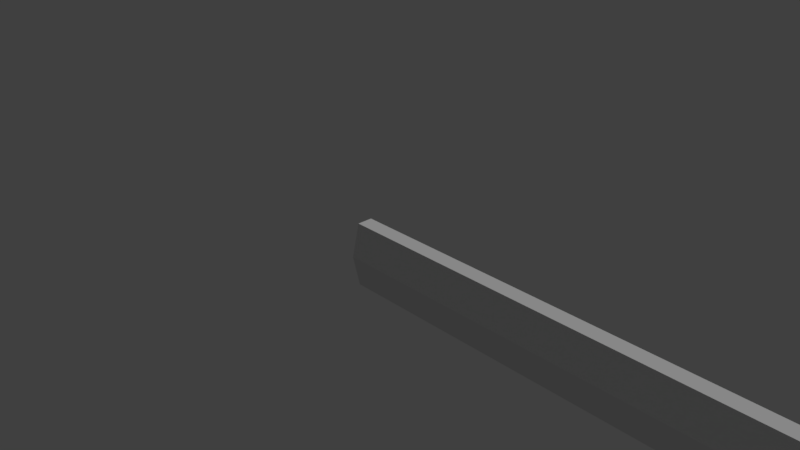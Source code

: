 # Source: extremelyHeavyHammer.blend  (saved by Blender 2.79.0; exported with 4.5.12 LTS)
import bpy
from mathutils import Matrix  # noqa: F401  (used for matrix-valued properties, if any)

bpy.ops.wm.read_factory_settings(use_empty=True)
scene = bpy.context.scene
scene.name = 'Scene'

# ---- collections
col_collection_1 = bpy.data.collections.new('Collection 1'); scene.collection.children.link(col_collection_1)

# ---- materials (node trees are filled in below, after node groups)
mat_material_003 = bpy.data.materials.new('Material.003')
mat_material_003.alpha_threshold = 0.0
mat_material_003.use_transparent_shadow = False
mat_material_003.roughness = 0.5
mat_material_001 = bpy.data.materials.new('Material.001')
mat_material_001.alpha_threshold = 0.0
mat_material_001.use_transparent_shadow = False
mat_material_001.roughness = 0.5
mat_material_002 = bpy.data.materials.new('Material.002')
mat_material_002.alpha_threshold = 0.0
mat_material_002.use_transparent_shadow = False
mat_material_002.roughness = 0.5

# ---- material node trees

# ---- world
world_world = bpy.data.worlds.new('World'); scene.world = world_world
world_world.color = (0.05088, 0.05088, 0.05088)
world_world.use_sun_shadow = False
world_world.sun_shadow_jitter_overblur = 0.0
world_world.cycles.sampling_method = 'MANUAL'

# ---- cameras
cam_camera = bpy.data.cameras.new('Camera')
cam_camera.clip_end = 100.0
cam_camera.lens = 35.0
cam_camera.sensor_width = 32.0
cam_camera.sensor_height = 18.0
cam_camera.ortho_scale = 7.314
cam_camera.dof.focus_distance = 0.0
cam_camera.dof.aperture_fstop = 128.0

# ---- lights
light_lamp = bpy.data.lights.new('Lamp', 'SUN')
light_lamp.transmission_factor = 0.0
light_lamp.cutoff_distance = 30.0
light_lamp.angle = 0.1993
light_lamp.energy = 1.0
light_lamp.shadow_buffer_clip_start = 1.001
light_lamp.shadow_soft_size = 0.1
light_lamp.shadow_cascade_max_distance = 1000.0

# ---- meshes
me_cylinder_001 = bpy.data.meshes.new('Cylinder.001')
me_cylinder_001.from_pydata([(3.113e-08, 0.2101, -1.0), (-2.492e-07, 0.2101, 6.711), (0.562, 0.105, -1.0), (0.562, 0.105, 6.711), (0.562, -0.105, -1.0), (0.562, -0.105, 6.711), (-2.56e-08, -0.2101, -1.0), (-3.059e-07, -0.2101, 6.711), (-0.562, -0.105, -1.0), (-0.562, -0.105, 6.711), (-0.562, 0.105, -1.0), (-0.562, 0.105, 6.711)], [], [(0, 1, 3, 2), (2, 3, 5, 4), (4, 5, 7, 6), (6, 7, 9, 8), (3, 1, 11, 9, 7, 5), (8, 9, 11, 10), (10, 11, 1, 0), (0, 2, 4, 6, 8, 10)])
_uv = me_cylinder_001.uv_layers.new(name='UVMap')
_uv.uv.foreach_set('vector', [-3.5, 0.5, 4.5, 0.5, 4.5, 0.0, -3.5, 6.557e-07, -3.5, 6.557e-07, 4.5, 0.0, 4.5, 0.0, -3.5, 6.557e-07, -3.5, 6.557e-07, 4.5, 0.0, 4.5, 0.5, -3.5, 0.5, -3.5, 0.5, 4.5, 0.5, 4.5, 1.0, -3.5, 1.0, 4.5, 0.0, 4.5, 0.5, 4.5, 1.0, 4.5, 1.0, 4.5, 0.5, 4.5, 0.0, -3.5, 1.0, 4.5, 1.0, 4.5, 1.0, -3.5, 1.0, -3.5, 1.0, 4.5, 1.0, 4.5, 0.5, -3.5, 0.5, -3.5, 0.5, -3.5, 6.557e-07, -3.5, 6.557e-07, -3.5, 0.5, -3.5, 1.0, -3.5, 1.0])
me_cylinder_001.materials.append(mat_material_003)
me_cylinder_001.use_remesh_preserve_volume = False
me_cylinder_001.use_remesh_preserve_attributes = False
me_cylinder_001.use_mirror_vertex_groups = False
me_cylinder_001.update()
me_cylinder = bpy.data.meshes.new('Cylinder')
me_cylinder.from_pydata([(1.339e-09, 1.034, -1.729), (1.339e-09, 1.034, 1.729), (0.5169, 0.8952, -1.729), (0.5169, 0.8952, 1.729), (0.8952, 0.5169, -1.729), (0.8952, 0.5169, 1.729), (1.034, -4.05e-08, -1.729), (1.034, -4.05e-08, 1.729), (0.8952, -0.5169, -1.729), (0.8952, -0.5169, 1.729), (0.5169, -0.8952, -1.729), (0.5169, -0.8952, 1.729), (1.574e-07, -1.034, -1.729), (1.574e-07, -1.034, 1.729), (-0.5169, -0.8952, -1.729), (-0.5169, -0.8952, 1.729), (-0.8952, -0.5169, -1.729), (-0.8952, -0.5169, 1.729), (-1.034, -4.759e-07, -1.729), (-1.034, -4.759e-07, 1.729), (-0.8952, 0.5169, -1.729), (-0.8952, 0.5169, 1.729), (-0.5169, 0.8952, -1.729), (-0.5169, 0.8952, 1.729), (8.346e-09, 1.21, -1.037), (1.288e-08, 1.324, -0.3458), (1.288e-08, 1.324, 0.3458), (8.346e-09, 1.21, 1.037), (0.605, 1.048, 1.037), (0.6621, 1.147, 0.3458), (0.6621, 1.147, -0.3458), (0.605, 1.048, -1.037), (1.048, 0.605, 1.037), (1.147, 0.6621, 0.3458), (1.147, 0.6621, -0.3458), (1.048, 0.605, -1.037), (1.21, -2.368e-08, 1.037), (1.324, -1.28e-08, 0.3458), (1.324, -1.28e-08, -0.3458), (1.21, -2.368e-08, -1.037), (1.048, -0.605, 1.037), (1.147, -0.6621, 0.3458), (1.147, -0.6621, -0.3458), (1.048, -0.605, -1.037), (0.605, -1.048, 1.037), (0.6621, -1.147, 0.3458), (0.6621, -1.147, -0.3458), (0.605, -1.048, -1.037), (1.911e-07, -1.21, 1.037), (2.128e-07, -1.324, 0.3458), (2.128e-07, -1.324, -0.3458), (1.911e-07, -1.21, -1.037), (-0.605, -1.048, 1.037), (-0.6621, -1.147, 0.3458), (-0.6621, -1.147, -0.3458), (-0.605, -1.048, -1.037), (-1.048, -0.605, 1.037), (-1.147, -0.6621, 0.3458), (-1.147, -0.6621, -0.3458), (-1.048, -0.605, -1.037), (-1.21, -5.333e-07, 1.037), (-1.324, -5.705e-07, 0.3458), (-1.324, -5.705e-07, -0.3458), (-1.21, -5.333e-07, -1.037), (-1.048, 0.605, 1.037), (-1.147, 0.6621, 0.3458), (-1.147, 0.6621, -0.3458), (-1.048, 0.605, -1.037), (-0.605, 1.048, 1.037), (-0.6621, 1.147, 0.3458), (-0.6621, 1.147, -0.3458), (-0.605, 1.048, -1.037)], [], [(27, 1, 3, 28), (28, 3, 5, 32), (32, 5, 7, 36), (36, 7, 9, 40), (40, 9, 11, 44), (44, 11, 13, 48), (48, 13, 15, 52), (52, 15, 17, 56), (56, 17, 19, 60), (60, 19, 21, 64), (3, 1, 23, 21, 19, 17, 15, 13, 11, 9, 7, 5), (64, 21, 23, 68), (68, 23, 1, 27), (0, 2, 4, 6, 8, 10, 12, 14, 16, 18, 20, 22), (22, 71, 24, 0), (71, 70, 25, 24), (70, 69, 26, 25), (69, 68, 27, 26), (20, 67, 71, 22), (67, 66, 70, 71), (66, 65, 69, 70), (65, 64, 68, 69), (18, 63, 67, 20), (63, 62, 66, 67), (62, 61, 65, 66), (61, 60, 64, 65), (16, 59, 63, 18), (59, 58, 62, 63), (58, 57, 61, 62), (57, 56, 60, 61), (14, 55, 59, 16), (55, 54, 58, 59), (54, 53, 57, 58), (53, 52, 56, 57), (12, 51, 55, 14), (51, 50, 54, 55), (50, 49, 53, 54), (49, 48, 52, 53), (10, 47, 51, 12), (47, 46, 50, 51), (46, 45, 49, 50), (45, 44, 48, 49), (8, 43, 47, 10), (43, 42, 46, 47), (42, 41, 45, 46), (41, 40, 44, 45), (6, 39, 43, 8), (39, 38, 42, 43), (38, 37, 41, 42), (37, 36, 40, 41), (4, 35, 39, 6), (35, 34, 38, 39), (34, 33, 37, 38), (33, 32, 36, 37), (2, 31, 35, 4), (31, 30, 34, 35), (30, 29, 33, 34), (29, 28, 32, 33), (0, 24, 31, 2), (24, 25, 30, 31), (25, 26, 29, 30), (26, 27, 28, 29)])
me_cylinder.polygons.foreach_set('material_index', [0, 0, 0, 0, 0, 0, 0, 0, 0, 0, 1, 0, 0, 1, 0, 0, 0, 0, 0, 0, 0, 0, 0, 0, 0, 0, 0, 0, 0, 0, 0, 0, 0, 0, 0, 0, 0, 0, 0, 0, 0, 0, 0, 0, 0, 0, 0, 0, 0, 0, 0, 0, 0, 0, 0, 0, 0, 0, 0, 0, 0, 0])
_uv = me_cylinder.uv_layers.new(name='UVMap')
_uv.uv.foreach_set('vector', [0.7775, -0.501, 0.9695, -0.501, 0.9695, -0.3343, 0.7775, -0.3343, 0.7775, -0.3343, 0.9695, -0.3343, 0.9695, -0.1677, 0.7775, -0.1677, 0.7775, -0.1677, 0.9695, -0.1677, 0.9695, -0.0009999, 0.7775, -0.0009998, 0.7775, -0.0009998, 0.9695, -0.0009999, 0.9695, 0.1657, 0.7775, 0.1657, 0.7775, 0.1657, 0.9695, 0.1657, 0.9695, 0.3323, 0.7775, 0.3323, 0.7775, 0.3323, 0.9695, 0.3323, 0.9695, 0.499, 0.7775, 0.499, 0.7775, 0.499, 0.9695, 0.499, 0.9695, 0.6657, 0.7775, 0.6657, 0.7775, 0.6657, 0.9695, 0.6657, 0.9695, 0.8323, 0.7775, 0.8323, 0.7775, 0.8323, 0.9695, 0.8323, 0.9695, 0.999, 0.7775, 0.999, 0.7775, 0.999, 0.9695, 0.999, 0.9695, 1.166, 0.7775, 1.166, 0.866, 0.1343, 1.0, 0.3664, 1.0, 0.6343, 0.866, 0.8664, 0.634, 1.0, 0.366, 1.0, 0.134, 0.8664, 1.192e-07, 0.6343, 0.0, 0.3664, 0.134, 0.1343, 0.366, 0.0003335, 0.634, 0.0003333, 0.7775, 1.166, 0.9695, 1.166, 0.9695, 1.332, 0.7775, 1.332, 0.7775, 1.332, 0.9695, 1.332, 0.9695, 1.499, 0.7775, 1.499, 0.0, 0.6343, 1.192e-07, 0.3664, 0.134, 0.1343, 0.366, 0.0003333, 0.634, 0.0003333, 0.866, 0.1343, 1.0, 0.3664, 1.0, 0.6343, 0.866, 0.8664, 0.634, 1.0, 0.366, 1.0, 0.134, 0.8664, 0.009504, 1.332, 0.2015, 1.332, 0.2015, 1.499, 0.009504, 1.499, 0.2015, 1.332, 0.3935, 1.332, 0.3935, 1.499, 0.2015, 1.499, 0.3935, 1.332, 0.5855, 1.332, 0.5855, 1.499, 0.3935, 1.499, 0.5855, 1.332, 0.7775, 1.332, 0.7775, 1.499, 0.5855, 1.499, 0.009504, 1.166, 0.2015, 1.166, 0.2015, 1.332, 0.009504, 1.332, 0.2015, 1.166, 0.3935, 1.166, 0.3935, 1.332, 0.2015, 1.332, 0.3935, 1.166, 0.5855, 1.166, 0.5855, 1.332, 0.3935, 1.332, 0.5855, 1.166, 0.7775, 1.166, 0.7775, 1.332, 0.5855, 1.332, 0.009504, 0.999, 0.2015, 0.999, 0.2015, 1.166, 0.009504, 1.166, 0.2015, 0.999, 0.3935, 0.999, 0.3935, 1.166, 0.2015, 1.166, 0.3935, 0.999, 0.5855, 0.999, 0.5855, 1.166, 0.3935, 1.166, 0.5855, 0.999, 0.7775, 0.999, 0.7775, 1.166, 0.5855, 1.166, 0.009504, 0.8323, 0.2015, 0.8323, 0.2015, 0.999, 0.009504, 0.999, 0.2015, 0.8323, 0.3935, 0.8323, 0.3935, 0.999, 0.2015, 0.999, 0.3935, 0.8323, 0.5855, 0.8323, 0.5855, 0.999, 0.3935, 0.999, 0.5855, 0.8323, 0.7775, 0.8323, 0.7775, 0.999, 0.5855, 0.999, 0.009504, 0.6657, 0.2015, 0.6657, 0.2015, 0.8323, 0.009504, 0.8323, 0.2015, 0.6657, 0.3935, 0.6657, 0.3935, 0.8323, 0.2015, 0.8323, 0.3935, 0.6657, 0.5855, 0.6657, 0.5855, 0.8323, 0.3935, 0.8323, 0.5855, 0.6657, 0.7775, 0.6657, 0.7775, 0.8323, 0.5855, 0.8323, 0.009504, 0.499, 0.2015, 0.499, 0.2015, 0.6657, 0.009504, 0.6657, 0.2015, 0.499, 0.3935, 0.499, 0.3935, 0.6657, 0.2015, 0.6657, 0.3935, 0.499, 0.5855, 0.499, 0.5855, 0.6657, 0.3935, 0.6657, 0.5855, 0.499, 0.7775, 0.499, 0.7775, 0.6657, 0.5855, 0.6657, 0.009504, 0.3323, 0.2015, 0.3323, 0.2015, 0.499, 0.009504, 0.499, 0.2015, 0.3323, 0.3935, 0.3323, 0.3935, 0.499, 0.2015, 0.499, 0.3935, 0.3323, 0.5855, 0.3323, 0.5855, 0.499, 0.3935, 0.499, 0.5855, 0.3323, 0.7775, 0.3323, 0.7775, 0.499, 0.5855, 0.499, 0.009504, 0.1657, 0.2015, 0.1657, 0.2015, 0.3323, 0.009504, 0.3323, 0.2015, 0.1657, 0.3935, 0.1657, 0.3935, 0.3323, 0.2015, 0.3323, 0.3935, 0.1657, 0.5855, 0.1657, 0.5855, 0.3323, 0.3935, 0.3323, 0.5855, 0.1657, 0.7775, 0.1657, 0.7775, 0.3323, 0.5855, 0.3323, 0.009504, -0.0009997, 0.2015, -0.0009998, 0.2015, 0.1657, 0.009504, 0.1657, 0.2015, -0.0009998, 0.3935, -0.0009998, 0.3935, 0.1657, 0.2015, 0.1657, 0.3935, -0.0009998, 0.5855, -0.0009998, 0.5855, 0.1657, 0.3935, 0.1657, 0.5855, -0.0009998, 0.7775, -0.0009998, 0.7775, 0.1657, 0.5855, 0.1657, 0.009504, -0.1677, 0.2015, -0.1677, 0.2015, -0.0009998, 0.009504, -0.0009997, 0.2015, -0.1677, 0.3935, -0.1677, 0.3935, -0.0009998, 0.2015, -0.0009998, 0.3935, -0.1677, 0.5855, -0.1677, 0.5855, -0.0009998, 0.3935, -0.0009998, 0.5855, -0.1677, 0.7775, -0.1677, 0.7775, -0.0009998, 0.5855, -0.0009998, 0.009504, -0.3343, 0.2015, -0.3343, 0.2015, -0.1677, 0.009504, -0.1677, 0.2015, -0.3343, 0.3935, -0.3343, 0.3935, -0.1677, 0.2015, -0.1677, 0.3935, -0.3343, 0.5855, -0.3343, 0.5855, -0.1677, 0.3935, -0.1677, 0.5855, -0.3343, 0.7775, -0.3343, 0.7775, -0.1677, 0.5855, -0.1677, 0.009504, -0.501, 0.2015, -0.501, 0.2015, -0.3343, 0.009504, -0.3343, 0.2015, -0.501, 0.3935, -0.501, 0.3935, -0.3343, 0.2015, -0.3343, 0.3935, -0.501, 0.5855, -0.501, 0.5855, -0.3343, 0.3935, -0.3343, 0.5855, -0.501, 0.7775, -0.501, 0.7775, -0.3343, 0.5855, -0.3343])
me_cylinder.materials.append(mat_material_001)
me_cylinder.materials.append(mat_material_002)
me_cylinder.use_remesh_preserve_volume = False
me_cylinder.use_remesh_preserve_attributes = False
me_cylinder.use_mirror_vertex_groups = False
me_cylinder.update()

# ---- objects
ob_cylinder_001 = bpy.data.objects.new('Cylinder.001', me_cylinder_001)
ob_cylinder = bpy.data.objects.new('Cylinder', me_cylinder)
ob_lamp = bpy.data.objects.new('Lamp', light_lamp)
ob_camera = bpy.data.objects.new('Camera', cam_camera)

# ---- transforms, parenting, visibility, modifiers, constraints
ob_cylinder_001.location = (0.9259, 0.0, 0.0)
ob_cylinder_001.rotation_euler = (0.0, 1.571, 0.0)
ob_cylinder_001.scale = (0.7872, 1.0, 1.0)
ob_cylinder_001.lineart.crease_threshold = 0.0
ob_cylinder.location = (8.546, 0.0, 0.0)
ob_cylinder.rotation_euler = (0.0, 0.0, -2.55)
ob_cylinder.lineart.crease_threshold = 0.0
ob_lamp.location = (4.076, 1.005, 5.904)
ob_lamp.rotation_euler = (0.6503, 0.05522, 1.866)
ob_lamp.lock_rotations_4d = False
ob_lamp.empty_display_type = 'ARROWS'
ob_lamp.color = (0.0, 0.0, 0.0, 0.0)
ob_lamp.lineart.crease_threshold = 0.0
ob_camera.location = (7.481, -6.508, 5.344)
ob_camera.rotation_euler = (1.109, 0.0, 0.8149)
ob_camera.lock_rotations_4d = False
ob_camera.empty_display_type = 'ARROWS'
ob_camera.color = (0.0, 0.0, 0.0, 0.0)
ob_camera.display_type = 'WIRE'
ob_camera.lineart.crease_threshold = 0.0

# ---- collection membership
col_collection_1.objects.link(ob_cylinder_001)
col_collection_1.objects.link(ob_cylinder)
col_collection_1.objects.link(ob_lamp)
col_collection_1.objects.link(ob_camera)

# ---- scene / render settings (as saved in the file)
scene.camera = ob_camera
scene.frame_start = 1; scene.frame_end = 250; scene.frame_set(1)
scene.render.engine = 'BLENDER_EEVEE_NEXT'
scene.render.resolution_percentage = 50
scene.render.dither_intensity = 0.0
scene.cycles.use_denoising = False
scene.cycles.samples = 128
scene.cycles.sampling_pattern = 'TABULATED_SOBOL'
scene.cycles.use_adaptive_sampling = False
scene.cycles.use_light_tree = False
scene.cycles.blur_glossy = 0.0
scene.cycles.sample_clamp_indirect = 0.0
scene.view_settings.view_transform = 'Standard'
bpy.context.view_layer.update()
